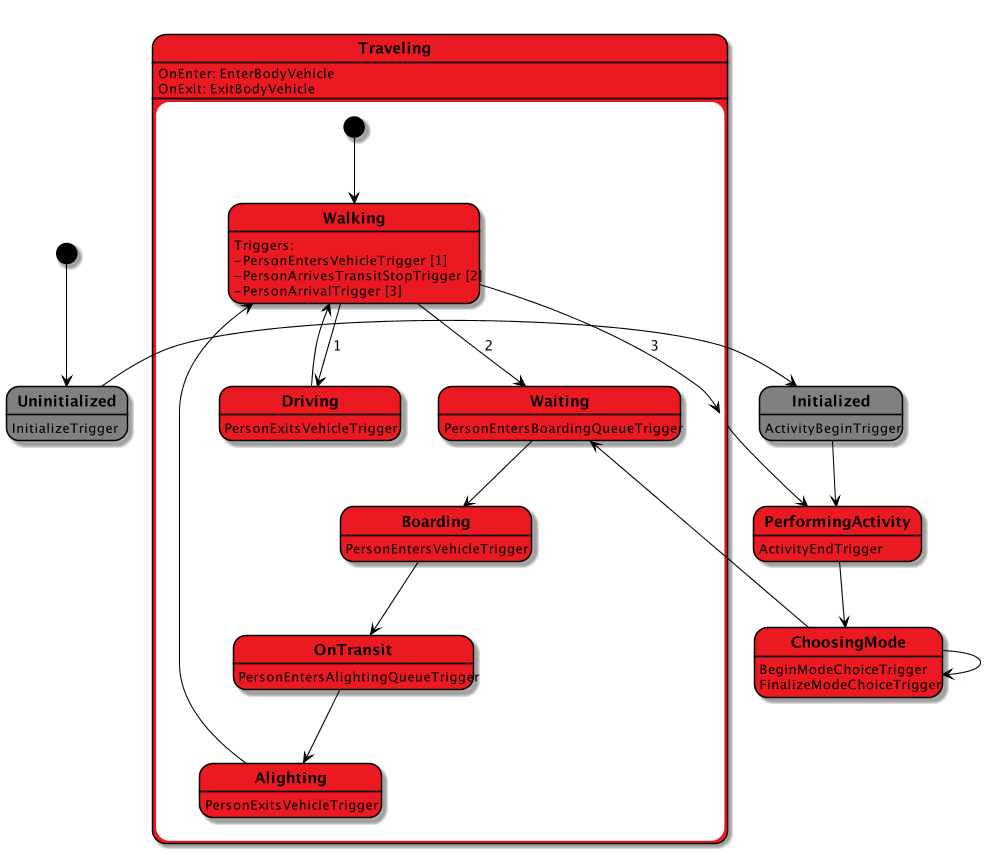

The diagram above was rendered by PlantUML. Its source (embedded in the PNG):
@startuml

scale 1000 width
skinparam stateBorderColor #black
skinparam stateFontStyle bold
skinparam arrowColor #black

' BeamAgent: States '
state Uninitialized #grey
Uninitialized: InitializeTrigger

state Initialized #grey
Initialized: ActivityBeginTrigger

'BeamAgent Transitions'
[*] --> Uninitialized
Uninitialized -> Initialized

''''''''''''''''''''''''''
' PersonAgent States'
''''''''''''''''''''''''''
state PerformingActivity #eb1921
PerformingActivity: ActivityEndTrigger

state ChoosingMode #eb1921
ChoosingMode: BeginModeChoiceTrigger
ChoosingMode: FinalizeModeChoiceTrigger

state Traveling #eb1921{
    Traveling: OnEnter: EnterBodyVehicle
    Traveling: OnExit: ExitBodyVehicle

    state Walking #eb1921{
        Walking: Triggers:
        Walking: -PersonEntersVehicleTrigger [1]
        Walking: -PersonArrivesTransitStopTrigger [2]
        Walking: -PersonArrivalTrigger [3]
    }
    state Driving #eb1921{
        Driving: PersonExitsVehicleTrigger
    }
    state Waiting #eb1921{
        Waiting: PersonEntersBoardingQueueTrigger
    }
    state Boarding #eb1921{
        Boarding: PersonEntersVehicleTrigger
    }
    state OnTransit #eb1921{
        OnTransit: PersonEntersAlightingQueueTrigger
    }
    state Alighting #eb1921{
        Alighting: PersonExitsVehicleTrigger
    }

    [*] --> Walking
    Walking --> Driving: 1
    Walking --> Waiting: 2
    Waiting --> Boarding
    Boarding --> OnTransit
    OnTransit --> Alighting
    Alighting --> Walking
    Driving --> Walking
}

''''''''''''''''''''''''''
' PersonAgent Transitions'
''''''''''''''''''''''''''
Initialized --> PerformingActivity
PerformingActivity --> ChoosingMode
Traveling --> PerformingActivity
ChoosingMode --> ChoosingMode
ChoosingMode --> Waiting
Walking --> Traveling: 3

@enduml